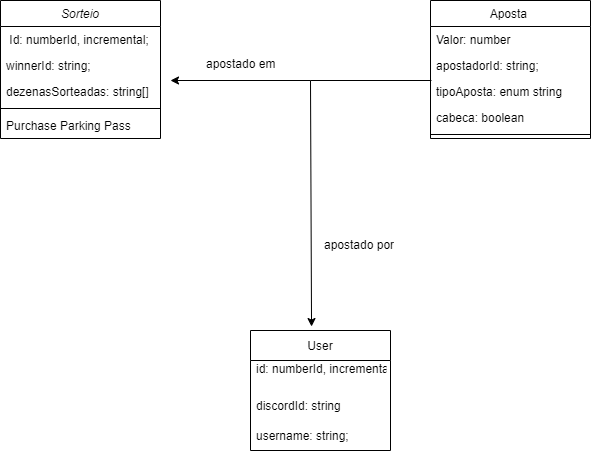

The diagram above was exported from draw.io. Its source (the exported page's mxGraphModel, read from the mxfile embedded in the PNG):
<mxGraphModel dx="867" dy="488" grid="1" gridSize="10" guides="1" tooltips="1" connect="1" arrows="1" fold="1" page="1" pageScale="1" pageWidth="827" pageHeight="1169" math="0" shadow="0">
  <root>
    <mxCell id="WIyWlLk6GJQsqaUBKTNV-0" />
    <mxCell id="WIyWlLk6GJQsqaUBKTNV-1" parent="WIyWlLk6GJQsqaUBKTNV-0" />
    <mxCell id="zkfFHV4jXpPFQw0GAbJ--0" value="Sorteio" style="swimlane;fontStyle=2;align=center;verticalAlign=top;childLayout=stackLayout;horizontal=1;startSize=26;horizontalStack=0;resizeParent=1;resizeLast=0;collapsible=1;marginBottom=0;rounded=0;shadow=0;strokeWidth=1;" parent="WIyWlLk6GJQsqaUBKTNV-1" vertex="1">
      <mxGeometry x="130" y="120" width="160" height="138" as="geometry">
        <mxRectangle x="230" y="140" width="160" height="26" as="alternateBounds" />
      </mxGeometry>
    </mxCell>
    <mxCell id="zkfFHV4jXpPFQw0GAbJ--1" value=" Id: numberId, incremental;" style="text;align=left;verticalAlign=top;spacingLeft=4;spacingRight=4;overflow=hidden;rotatable=0;points=[[0,0.5],[1,0.5]];portConstraint=eastwest;" parent="zkfFHV4jXpPFQw0GAbJ--0" vertex="1">
      <mxGeometry y="26" width="160" height="26" as="geometry" />
    </mxCell>
    <mxCell id="zkfFHV4jXpPFQw0GAbJ--2" value="winnerId: string;&#10;" style="text;align=left;verticalAlign=top;spacingLeft=4;spacingRight=4;overflow=hidden;rotatable=0;points=[[0,0.5],[1,0.5]];portConstraint=eastwest;rounded=0;shadow=0;html=0;" parent="zkfFHV4jXpPFQw0GAbJ--0" vertex="1">
      <mxGeometry y="52" width="160" height="26" as="geometry" />
    </mxCell>
    <mxCell id="zkfFHV4jXpPFQw0GAbJ--3" value="dezenasSorteadas: string[]" style="text;align=left;verticalAlign=top;spacingLeft=4;spacingRight=4;overflow=hidden;rotatable=0;points=[[0,0.5],[1,0.5]];portConstraint=eastwest;rounded=0;shadow=0;html=0;" parent="zkfFHV4jXpPFQw0GAbJ--0" vertex="1">
      <mxGeometry y="78" width="160" height="26" as="geometry" />
    </mxCell>
    <mxCell id="zkfFHV4jXpPFQw0GAbJ--4" value="" style="line;html=1;strokeWidth=1;align=left;verticalAlign=middle;spacingTop=-1;spacingLeft=3;spacingRight=3;rotatable=0;labelPosition=right;points=[];portConstraint=eastwest;" parent="zkfFHV4jXpPFQw0GAbJ--0" vertex="1">
      <mxGeometry y="104" width="160" height="8" as="geometry" />
    </mxCell>
    <mxCell id="zkfFHV4jXpPFQw0GAbJ--5" value="Purchase Parking Pass" style="text;align=left;verticalAlign=top;spacingLeft=4;spacingRight=4;overflow=hidden;rotatable=0;points=[[0,0.5],[1,0.5]];portConstraint=eastwest;" parent="zkfFHV4jXpPFQw0GAbJ--0" vertex="1">
      <mxGeometry y="112" width="160" height="26" as="geometry" />
    </mxCell>
    <mxCell id="zkfFHV4jXpPFQw0GAbJ--17" value="Aposta " style="swimlane;fontStyle=0;align=center;verticalAlign=top;childLayout=stackLayout;horizontal=1;startSize=26;horizontalStack=0;resizeParent=1;resizeLast=0;collapsible=1;marginBottom=0;rounded=0;shadow=0;strokeWidth=1;" parent="WIyWlLk6GJQsqaUBKTNV-1" vertex="1">
      <mxGeometry x="560" y="120" width="160" height="138" as="geometry">
        <mxRectangle x="550" y="140" width="160" height="26" as="alternateBounds" />
      </mxGeometry>
    </mxCell>
    <mxCell id="zkfFHV4jXpPFQw0GAbJ--18" value="Valor: number" style="text;align=left;verticalAlign=top;spacingLeft=4;spacingRight=4;overflow=hidden;rotatable=0;points=[[0,0.5],[1,0.5]];portConstraint=eastwest;" parent="zkfFHV4jXpPFQw0GAbJ--17" vertex="1">
      <mxGeometry y="26" width="160" height="26" as="geometry" />
    </mxCell>
    <mxCell id="zkfFHV4jXpPFQw0GAbJ--19" value="apostadorId: string;&#10;" style="text;align=left;verticalAlign=top;spacingLeft=4;spacingRight=4;overflow=hidden;rotatable=0;points=[[0,0.5],[1,0.5]];portConstraint=eastwest;rounded=0;shadow=0;html=0;" parent="zkfFHV4jXpPFQw0GAbJ--17" vertex="1">
      <mxGeometry y="52" width="160" height="26" as="geometry" />
    </mxCell>
    <mxCell id="zkfFHV4jXpPFQw0GAbJ--20" value="tipoAposta: enum string" style="text;align=left;verticalAlign=top;spacingLeft=4;spacingRight=4;overflow=hidden;rotatable=0;points=[[0,0.5],[1,0.5]];portConstraint=eastwest;rounded=0;shadow=0;html=0;" parent="zkfFHV4jXpPFQw0GAbJ--17" vertex="1">
      <mxGeometry y="78" width="160" height="26" as="geometry" />
    </mxCell>
    <mxCell id="zkfFHV4jXpPFQw0GAbJ--21" value="cabeca: boolean" style="text;align=left;verticalAlign=top;spacingLeft=4;spacingRight=4;overflow=hidden;rotatable=0;points=[[0,0.5],[1,0.5]];portConstraint=eastwest;rounded=0;shadow=0;html=0;" parent="zkfFHV4jXpPFQw0GAbJ--17" vertex="1">
      <mxGeometry y="104" width="160" height="26" as="geometry" />
    </mxCell>
    <mxCell id="zkfFHV4jXpPFQw0GAbJ--23" value="" style="line;html=1;strokeWidth=1;align=left;verticalAlign=middle;spacingTop=-1;spacingLeft=3;spacingRight=3;rotatable=0;labelPosition=right;points=[];portConstraint=eastwest;" parent="zkfFHV4jXpPFQw0GAbJ--17" vertex="1">
      <mxGeometry y="130" width="160" height="8" as="geometry" />
    </mxCell>
    <mxCell id="1xjR2z6sf_3JS9ShJmmI-3" value="User" style="swimlane;fontStyle=0;childLayout=stackLayout;horizontal=1;startSize=30;horizontalStack=0;resizeParent=1;resizeParentMax=0;resizeLast=0;collapsible=1;marginBottom=0;" vertex="1" parent="WIyWlLk6GJQsqaUBKTNV-1">
      <mxGeometry x="380" y="450" width="140" height="120" as="geometry" />
    </mxCell>
    <mxCell id="1xjR2z6sf_3JS9ShJmmI-4" value="id: numberId, incremental&#10;" style="text;strokeColor=none;fillColor=none;align=left;verticalAlign=middle;spacingLeft=4;spacingRight=4;overflow=hidden;points=[[0,0.5],[1,0.5]];portConstraint=eastwest;rotatable=0;" vertex="1" parent="1xjR2z6sf_3JS9ShJmmI-3">
      <mxGeometry y="30" width="140" height="30" as="geometry" />
    </mxCell>
    <mxCell id="1xjR2z6sf_3JS9ShJmmI-5" value="discordId: string" style="text;strokeColor=none;fillColor=none;align=left;verticalAlign=middle;spacingLeft=4;spacingRight=4;overflow=hidden;points=[[0,0.5],[1,0.5]];portConstraint=eastwest;rotatable=0;" vertex="1" parent="1xjR2z6sf_3JS9ShJmmI-3">
      <mxGeometry y="60" width="140" height="30" as="geometry" />
    </mxCell>
    <mxCell id="1xjR2z6sf_3JS9ShJmmI-6" value="username: string;" style="text;strokeColor=none;fillColor=none;align=left;verticalAlign=middle;spacingLeft=4;spacingRight=4;overflow=hidden;points=[[0,0.5],[1,0.5]];portConstraint=eastwest;rotatable=0;" vertex="1" parent="1xjR2z6sf_3JS9ShJmmI-3">
      <mxGeometry y="90" width="140" height="30" as="geometry" />
    </mxCell>
    <mxCell id="1xjR2z6sf_3JS9ShJmmI-8" value="" style="endArrow=none;html=1;rounded=0;entryX=0.006;entryY=0.077;entryDx=0;entryDy=0;entryPerimeter=0;" edge="1" parent="WIyWlLk6GJQsqaUBKTNV-1" target="zkfFHV4jXpPFQw0GAbJ--20">
      <mxGeometry width="50" height="50" relative="1" as="geometry">
        <mxPoint x="440" y="200" as="sourcePoint" />
        <mxPoint x="440" y="200" as="targetPoint" />
      </mxGeometry>
    </mxCell>
    <mxCell id="1xjR2z6sf_3JS9ShJmmI-9" value="" style="endArrow=classic;html=1;rounded=0;entryX=0.436;entryY=-0.033;entryDx=0;entryDy=0;entryPerimeter=0;" edge="1" parent="WIyWlLk6GJQsqaUBKTNV-1" target="1xjR2z6sf_3JS9ShJmmI-3">
      <mxGeometry width="50" height="50" relative="1" as="geometry">
        <mxPoint x="440" y="200" as="sourcePoint" />
        <mxPoint x="410" y="290" as="targetPoint" />
      </mxGeometry>
    </mxCell>
    <mxCell id="1xjR2z6sf_3JS9ShJmmI-10" value="" style="endArrow=classic;html=1;rounded=0;" edge="1" parent="WIyWlLk6GJQsqaUBKTNV-1">
      <mxGeometry width="50" height="50" relative="1" as="geometry">
        <mxPoint x="440" y="200" as="sourcePoint" />
        <mxPoint x="300" y="200" as="targetPoint" />
      </mxGeometry>
    </mxCell>
    <mxCell id="1xjR2z6sf_3JS9ShJmmI-11" value="apostado por" style="text;strokeColor=none;fillColor=none;align=left;verticalAlign=middle;spacingLeft=4;spacingRight=4;overflow=hidden;points=[[0,0.5],[1,0.5]];portConstraint=eastwest;rotatable=0;direction=east;flipH=1;flipV=1;html=1;" vertex="1" parent="WIyWlLk6GJQsqaUBKTNV-1">
      <mxGeometry x="447.5" y="342.5" width="80" height="45" as="geometry" />
    </mxCell>
    <mxCell id="1xjR2z6sf_3JS9ShJmmI-12" value="apostado em" style="text;strokeColor=none;fillColor=none;align=left;verticalAlign=top;spacingLeft=4;spacingRight=4;overflow=hidden;rotatable=0;points=[[0,0.5],[1,0.5]];portConstraint=eastwest;html=1;" vertex="1" parent="WIyWlLk6GJQsqaUBKTNV-1">
      <mxGeometry x="330" y="170" width="100" height="26" as="geometry" />
    </mxCell>
  </root>
</mxGraphModel>